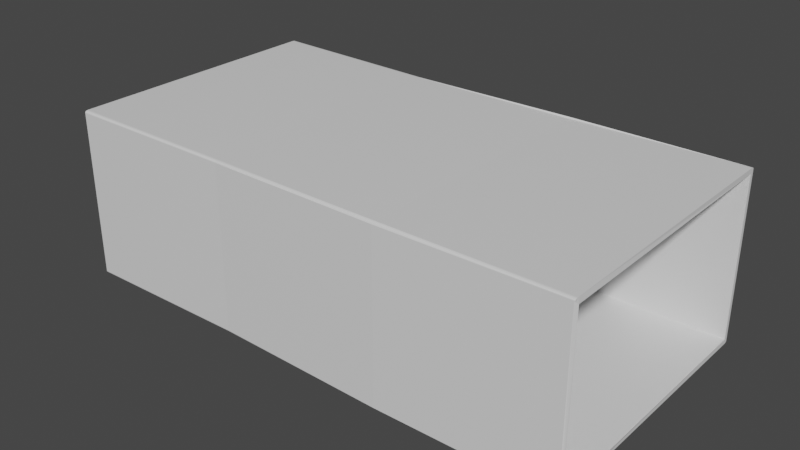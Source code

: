 # Source: VentPart.blend  (saved by Blender 3.3.6; exported with 4.5.12 LTS)
import bpy
from mathutils import Matrix  # noqa: F401  (used for matrix-valued properties, if any)

bpy.ops.wm.read_factory_settings(use_empty=True)
scene = bpy.context.scene
scene.name = 'Scene'

# ---- collections
col_export = bpy.data.collections.new('Export'); scene.collection.children.link(col_export)

# ---- materials (node trees are filled in below, after node groups)
mat_material = bpy.data.materials.new('Material')
mat_material.alpha_threshold = 0.0
mat_material.use_transparent_shadow = False
mat_material.line_color = (0.0, 0.0, 0.0, 1.0)

# ---- material node trees
mat_material.use_nodes = True; mat_material.node_tree.nodes.clear()
_N = mat_material.node_tree.nodes; _L = mat_material.node_tree.links
n0 = _N.new('ShaderNodeOutputMaterial'); n0.name = 'Material Output'; n0.location = (300, 300)
n1 = _N.new('ShaderNodeBsdfPrincipled'); n1.name = 'Principled BSDF'; n1.location = (10, 300)
n1.distribution = 'GGX'
n1.subsurface_method = 'RANDOM_WALK_SKIN'
n1.inputs[2].default_value = 0.4
n1.inputs[3].default_value = 1.45
n1.inputs[27].default_value = (0.0, 0.0, 0.0, 1.0)
n1.inputs[28].default_value = 1.0
_L.new(n1.outputs[0], n0.inputs[0])
n0.is_active_output = True

# ---- world
world_world = bpy.data.worlds.new('World'); scene.world = world_world
world_world.use_nodes = True; world_world.node_tree.nodes.clear()
_N = world_world.node_tree.nodes; _L = world_world.node_tree.links
n0 = _N.new('ShaderNodeOutputWorld'); n0.name = 'World Output'; n0.location = (300, 300)
n1 = _N.new('ShaderNodeBackground'); n1.name = 'Background'; n1.location = (10, 300)
n1.inputs[0].default_value = (0.05088, 0.05088, 0.05088, 1.0)
_L.new(n1.outputs[0], n0.inputs[0])
n0.is_active_output = True
world_world.color = (0.05088, 0.05088, 0.05088)
world_world.use_sun_shadow = False
world_world.sun_shadow_jitter_overblur = 0.0

# ---- meshes
me_cube = bpy.data.meshes.new('Cube')
me_cube.from_pydata([(-1.0, -0.9705, -0.9392), (-1.0, -0.9705, 0.9392), (-1.0, 0.9705, -0.9392), (-1.0, 0.9705, 0.9392), (1.0, 0.9705, -0.9392), (1.0, 0.9705, 0.9392), (1.003, -0.9719, -0.9392), (1.003, -0.9719, 0.9392), (1.0, 1.0, 0.9768), (1.0, 0.9768, 1.0), (1.0, 0.9982, 0.9857), (1.0, 0.9932, 0.9932), (1.0, 0.9857, 0.9982), (1.0, 0.9768, -1.0), (1.0, 1.0, -0.9768), (1.0, 0.9857, -0.9982), (1.0, 0.9932, -0.9932), (1.0, 0.9982, -0.9857), (1.0, -0.9768, 1.0), (0.9967, -0.9986, 0.9768), (1.0, -0.9899, 0.9791), (1.0, -0.9857, 0.9982), (1.0, -0.9932, 0.9932), (1.0, -0.9982, 0.9857), (0.9967, -0.9986, -0.9768), (1.0, -0.9768, -1.0), (1.0, -0.9899, -0.9791), (1.0, -0.9982, -0.9857), (1.0, -0.9932, -0.9932), (1.0, -0.9857, -0.9982), (-1.0, 0.9768, 1.0), (-1.0, 1.0, 0.9768), (-1.0, 0.9899, 0.9791), (-1.0, 0.9857, 0.9982), (-1.0, 0.9932, 0.9932), (-1.0, 0.9982, 0.9857), (-1.0, 1.0, -0.9768), (-1.0, 0.9768, -1.0), (-1.0, 0.9899, -0.9791), (-1.0, 0.9982, -0.9857), (-1.0, 0.9932, -0.9932), (-1.0, 0.9857, -0.9982), (-1.0, -1.0, 0.9768), (-1.0, -0.9768, 1.0), (-1.0, -0.9982, 0.9857), (-1.0, -0.9932, 0.9932), (-1.0, -0.9857, 0.9982), (-1.0, -0.9768, -1.0), (-1.0, -1.0, -0.9768), (-1.0, -0.9857, -0.9982), (-1.0, -0.9932, -0.9932), (-1.0, -0.9982, -0.9857), (0.3333, 1.0, 0.9768), (-0.3333, 0.9873, 0.9644), (-0.3333, 0.9855, 0.9732), (0.3333, 0.9982, 0.9857), (-0.3333, 0.9806, 0.9806), (0.3333, 0.9932, 0.9932), (-0.3333, 0.9732, 0.9855), (0.3333, 0.9857, 0.9982), (-0.3333, 0.9644, 0.9873), (0.3333, 0.9768, 0.9844), (0.3333, -1.009, -0.9768), (-0.3333, -0.9873, -0.9644), (-0.3333, -0.9855, -0.9732), (0.3333, -0.9982, -0.9857), (-0.3333, -0.9806, -0.9806), (0.3333, -0.9932, -0.9932), (-0.3333, -0.9732, -0.9855), (0.3333, -0.9857, -0.9982), (-0.3333, -0.9644, -0.9873), (0.3333, -0.9768, -1.0), (0.3333, 0.9768, -1.0), (-0.3333, 0.9644, -0.9873), (-0.3333, 0.9732, -0.9855), (0.3333, 0.9857, -0.9982), (-0.3333, 0.9806, -0.9806), (0.3333, 0.9932, -0.9932), (-0.3333, 0.9855, -0.9732), (0.3333, 0.9982, -0.9857), (-0.3333, 0.9873, -0.9644), (0.3333, 1.0, -0.9768), (0.3333, -0.9768, 0.9844), (-0.3333, -0.9644, 0.9873), (-0.3333, -0.9732, 0.9855), (0.3333, -0.9857, 0.9982), (-0.3333, -0.9806, 0.9806), (0.3333, -0.9932, 0.9932), (-0.3333, -0.9855, 0.9732), (0.3333, -0.9982, 0.9857), (-0.3333, -0.9873, 0.9644), (0.3333, -1.009, 0.9768)], [], [(72, 13, 25, 71), (32, 31, 36, 38, 2, 3), (38, 37, 47, 49, 50, 51, 48, 42, 44, 45, 46, 43, 30, 32, 3, 1, 0, 2), (20, 19, 24, 26, 6, 7), (60, 30, 43, 83), (63, 90, 42, 48), (6, 26, 25, 13, 15, 16, 17, 14, 8, 10, 11, 12, 9, 18, 20, 7, 5, 4), (1, 3, 5, 7), (6, 0, 1, 7), (4, 2, 0, 6), (3, 2, 4, 5), (18, 21, 20), (21, 22, 20), (22, 23, 20), (23, 19, 20), (24, 27, 26), (27, 28, 26), (28, 29, 26), (29, 25, 26), (30, 33, 32), (33, 34, 32), (34, 35, 32), (35, 31, 32), (36, 39, 38), (39, 40, 38), (40, 41, 38), (41, 37, 38), (53, 31, 35, 54), (54, 35, 34, 56), (56, 34, 33, 58), (58, 33, 30, 60), (63, 48, 51, 64), (64, 51, 50, 66), (66, 50, 49, 68), (68, 49, 47, 70), (73, 37, 41, 74), (74, 41, 40, 76), (76, 40, 39, 78), (78, 39, 36, 80), (83, 43, 46, 84), (84, 46, 45, 86), (86, 45, 44, 88), (88, 44, 42, 90), (81, 52, 8, 14), (36, 31, 53, 80), (80, 53, 52, 81), (23, 89, 91, 19), (89, 88, 90, 91), (22, 87, 89, 23), (87, 86, 88, 89), (21, 85, 87, 22), (85, 84, 86, 87), (18, 82, 85, 21), (82, 83, 84, 85), (17, 79, 81, 14), (79, 78, 80, 81), (16, 77, 79, 17), (77, 76, 78, 79), (15, 75, 77, 16), (75, 74, 76, 77), (13, 72, 75, 15), (72, 73, 74, 75), (29, 69, 71, 25), (69, 68, 70, 71), (28, 67, 69, 29), (67, 66, 68, 69), (27, 65, 67, 28), (65, 64, 66, 67), (24, 62, 65, 27), (62, 63, 64, 65), (12, 59, 61, 9), (59, 58, 60, 61), (11, 57, 59, 12), (57, 56, 58, 59), (10, 55, 57, 11), (55, 54, 56, 57), (8, 52, 55, 10), (52, 53, 54, 55), (24, 19, 91, 62), (62, 91, 90, 63), (9, 61, 82, 18), (61, 60, 83, 82), (37, 73, 70, 47), (73, 72, 71, 70)])
_uv = me_cube.uv_layers.new(name='UVMap')
_uv.uv.foreach_set('vector', [0.2917, 0.5029, 0.375, 0.5029, 0.375, 0.7471, 0.2917, 0.7471, 0.6224, 0.2487, 0.6221, 0.25, 0.3779, 0.25, 0.3776, 0.2487, 0.3826, 0.2463, 0.6174, 0.2463, 0.3776, 0.2487, 0.375, 0.2471, 0.375, 0.002898, 0.3752, 0.001789, 0.3758, 0.0008489, 0.3768, 0.0002206, 0.3779, 0.0, 0.6221, 0.0, 0.6232, 0.0002206, 0.6242, 0.0008489, 0.6248, 0.001789, 0.625, 0.002898, 0.625, 0.2471, 0.6224, 0.2487, 0.6174, 0.2463, 0.6174, 0.00369, 0.3826, 0.00369, 0.3826, 0.2463, 0.6224, 0.7487, 0.6221, 0.75, 0.3779, 0.75, 0.3776, 0.7487, 0.3826, 0.7463, 0.6174, 0.7463, 0.7917, 0.5029, 0.875, 0.5029, 0.875, 0.7471, 0.7917, 0.7471, 0.3779, 0.9167, 0.6221, 0.9167, 0.6221, 1.0, 0.3779, 1.0, 0.3826, 0.7463, 0.3776, 0.7487, 0.375, 0.7471, 0.375, 0.5029, 0.3752, 0.5018, 0.3758, 0.5008, 0.3768, 0.5002, 0.3779, 0.5, 0.6221, 0.5, 0.6232, 0.5002, 0.6242, 0.5008, 0.6248, 0.5018, 0.625, 0.5029, 0.625, 0.7471, 0.6224, 0.7487, 0.6174, 0.7463, 0.6174, 0.5037, 0.3826, 0.5037, 0.8282, 0.75, 0.8282, 0.5, 0.6718, 0.5, 0.6718, 0.75, 0.375, 0.7968, 0.375, 0.9532, 0.625, 0.9532, 0.625, 0.7968, 0.3282, 0.5, 0.1718, 0.5, 0.1718, 0.75, 0.3282, 0.75, 0.625, 0.2968, 0.375, 0.2968, 0.375, 0.4532, 0.625, 0.4532, 0.625, 0.75, 0.6248, 0.75, 0.6224, 0.75, 0.6248, 0.75, 0.6242, 0.75, 0.6224, 0.75, 0.6242, 0.75, 0.6232, 0.75, 0.6224, 0.75, 0.6232, 0.75, 0.6221, 0.75, 0.6224, 0.75, 0.375, 0.75, 0.375, 0.7498, 0.375, 0.7487, 0.375, 0.7498, 0.375, 0.7492, 0.375, 0.7487, 0.375, 0.7492, 0.375, 0.7482, 0.375, 0.7487, 0.375, 0.7482, 0.375, 0.7471, 0.375, 0.7487, 0.625, 0.25, 0.6248, 0.25, 0.6224, 0.25, 0.6248, 0.25, 0.6242, 0.25, 0.6224, 0.25, 0.6242, 0.25, 0.6232, 0.25, 0.6224, 0.25, 0.6232, 0.25, 0.6221, 0.25, 0.6224, 0.25, 0.125, 0.5, 0.125, 0.5002, 0.125, 0.5013, 0.125, 0.5002, 0.125, 0.5008, 0.125, 0.5013, 0.125, 0.5008, 0.125, 0.5018, 0.125, 0.5013, 0.125, 0.5018, 0.125, 0.5029, 0.125, 0.5013, 0.6221, 0.3333, 0.6221, 0.25, 0.6232, 0.25, 0.6232, 0.3333, 0.6232, 0.3333, 0.6232, 0.25, 0.625, 0.25, 0.625, 0.3333, 0.7917, 0.5, 0.875, 0.5, 0.875, 0.5018, 0.7917, 0.5018, 0.7917, 0.5018, 0.875, 0.5018, 0.875, 0.5029, 0.7917, 0.5029, 0.3779, 0.9167, 0.3779, 1.0, 0.3768, 1.0, 0.3768, 0.9167, 0.3768, 0.9167, 0.3768, 1.0, 0.375, 1.0, 0.375, 0.9167, 0.2083, 0.75, 0.125, 0.75, 0.125, 0.7482, 0.2083, 0.7482, 0.2083, 0.7482, 0.125, 0.7482, 0.125, 0.7471, 0.2083, 0.7471, 0.2083, 0.5029, 0.125, 0.5029, 0.125, 0.5018, 0.2083, 0.5018, 0.2083, 0.5018, 0.125, 0.5018, 0.125, 0.5, 0.2083, 0.5, 0.375, 0.3333, 0.375, 0.25, 0.3768, 0.25, 0.3768, 0.3333, 0.3768, 0.3333, 0.3768, 0.25, 0.3779, 0.25, 0.3779, 0.3333, 0.7917, 0.7471, 0.875, 0.7471, 0.875, 0.7482, 0.7917, 0.7482, 0.7917, 0.7482, 0.875, 0.7482, 0.875, 0.75, 0.7917, 0.75, 0.625, 0.9167, 0.625, 1.0, 0.6232, 1.0, 0.6232, 0.9167, 0.6232, 0.9167, 0.6232, 1.0, 0.6221, 1.0, 0.6221, 0.9167, 0.3779, 0.4167, 0.6221, 0.4167, 0.6221, 0.5, 0.3779, 0.5, 0.3779, 0.25, 0.6221, 0.25, 0.6221, 0.3333, 0.3779, 0.3333, 0.3779, 0.3333, 0.6221, 0.3333, 0.6221, 0.4167, 0.3779, 0.4167, 0.6232, 0.75, 0.6232, 0.8333, 0.6221, 0.8333, 0.6221, 0.75, 0.6232, 0.8333, 0.6232, 0.9167, 0.6221, 0.9167, 0.6221, 0.8333, 0.625, 0.75, 0.625, 0.8333, 0.6232, 0.8333, 0.6232, 0.75, 0.625, 0.8333, 0.625, 0.9167, 0.6232, 0.9167, 0.6232, 0.8333, 0.625, 0.7482, 0.7083, 0.7482, 0.7083, 0.75, 0.625, 0.75, 0.7083, 0.7482, 0.7917, 0.7482, 0.7917, 0.75, 0.7083, 0.75, 0.625, 0.7471, 0.7083, 0.7471, 0.7083, 0.7482, 0.625, 0.7482, 0.7083, 0.7471, 0.7917, 0.7471, 0.7917, 0.7482, 0.7083, 0.7482, 0.3768, 0.5, 0.3768, 0.4167, 0.3779, 0.4167, 0.3779, 0.5, 0.3768, 0.4167, 0.3768, 0.3333, 0.3779, 0.3333, 0.3779, 0.4167, 0.375, 0.5, 0.375, 0.4167, 0.3768, 0.4167, 0.3768, 0.5, 0.375, 0.4167, 0.375, 0.3333, 0.3768, 0.3333, 0.3768, 0.4167, 0.375, 0.5018, 0.2917, 0.5018, 0.2917, 0.5, 0.375, 0.5, 0.2917, 0.5018, 0.2083, 0.5018, 0.2083, 0.5, 0.2917, 0.5, 0.375, 0.5029, 0.2917, 0.5029, 0.2917, 0.5018, 0.375, 0.5018, 0.2917, 0.5029, 0.2083, 0.5029, 0.2083, 0.5018, 0.2917, 0.5018, 0.375, 0.7482, 0.2917, 0.7482, 0.2917, 0.7471, 0.375, 0.7471, 0.2917, 0.7482, 0.2083, 0.7482, 0.2083, 0.7471, 0.2917, 0.7471, 0.375, 0.75, 0.2917, 0.75, 0.2917, 0.7482, 0.375, 0.7482, 0.2917, 0.75, 0.2083, 0.75, 0.2083, 0.7482, 0.2917, 0.7482, 0.3768, 0.75, 0.3768, 0.8333, 0.375, 0.8333, 0.375, 0.75, 0.3768, 0.8333, 0.3768, 0.9167, 0.375, 0.9167, 0.375, 0.8333, 0.3779, 0.75, 0.3779, 0.8333, 0.3768, 0.8333, 0.3768, 0.75, 0.3779, 0.8333, 0.3779, 0.9167, 0.3768, 0.9167, 0.3768, 0.8333, 0.625, 0.5018, 0.7083, 0.5018, 0.7083, 0.5029, 0.625, 0.5029, 0.7083, 0.5018, 0.7917, 0.5018, 0.7917, 0.5029, 0.7083, 0.5029, 0.625, 0.5, 0.7083, 0.5, 0.7083, 0.5018, 0.625, 0.5018, 0.7083, 0.5, 0.7917, 0.5, 0.7917, 0.5018, 0.7083, 0.5018, 0.6232, 0.5, 0.6232, 0.4167, 0.625, 0.4167, 0.625, 0.5, 0.6232, 0.4167, 0.6232, 0.3333, 0.625, 0.3333, 0.625, 0.4167, 0.6221, 0.5, 0.6221, 0.4167, 0.6232, 0.4167, 0.6232, 0.5, 0.6221, 0.4167, 0.6221, 0.3333, 0.6232, 0.3333, 0.6232, 0.4167, 0.3779, 0.75, 0.6221, 0.75, 0.6221, 0.8333, 0.3779, 0.8333, 0.3779, 0.8333, 0.6221, 0.8333, 0.6221, 0.9167, 0.3779, 0.9167, 0.625, 0.5029, 0.7083, 0.5029, 0.7083, 0.7471, 0.625, 0.7471, 0.7083, 0.5029, 0.7917, 0.5029, 0.7917, 0.7471, 0.7083, 0.7471, 0.125, 0.5029, 0.2083, 0.5029, 0.2083, 0.7471, 0.125, 0.7471, 0.2083, 0.5029, 0.2917, 0.5029, 0.2917, 0.7471, 0.2083, 0.7471])
me_cube.materials.append(mat_material)
me_cube.use_remesh_preserve_volume = False
me_cube.use_remesh_preserve_attributes = False
me_cube.use_mirror_vertex_groups = False
me_cube.update()

# ---- objects
ob_vent = bpy.data.objects.new('Vent', me_cube)

# ---- transforms, parenting, visibility, modifiers, constraints
ob_vent.location = (0.0, 0.0, 0.0)
ob_vent.scale = (1.914, 1.0, 0.6227)
ob_vent.lock_rotations_4d = False
ob_vent.empty_display_type = 'ARROWS'
ob_vent.lineart.crease_threshold = 0.0

# ---- collection membership
col_export.objects.link(ob_vent)

# ---- scene / render settings (as saved in the file)
scene.frame_start = 1; scene.frame_end = 250; scene.frame_set(1)
scene.render.engine = 'BLENDER_EEVEE_NEXT'
scene.cycles.sampling_pattern = 'TABULATED_SOBOL'
scene.cycles.use_light_tree = False
scene.view_settings.view_transform = 'Filmic'
bpy.context.view_layer.update()

# ---- added for rendering (the .blend has no active camera and no usable light): camera, sun
cam_auto = bpy.data.cameras.new('AutoCamera')
cam_auto.lens = 50.0
cam_auto.sensor_width = 36.0
cam_auto.clip_end = 1000.0
ob_auto_camera = bpy.data.objects.new('AutoCamera', cam_auto)
scene.collection.objects.link(ob_auto_camera)
ob_auto_camera.location = (4.17123, -5.00627, 3.33444)
ob_auto_camera.rotation_euler = (1.09748, -7.21219e-08, 0.694738)
scene.camera = ob_auto_camera
light_auto_sun = bpy.data.lights.new('AutoSun', 'SUN')
light_auto_sun.energy = 3.0
light_auto_sun.angle = 0.0523599
ob_auto_sun = bpy.data.objects.new('AutoSun', light_auto_sun)
scene.collection.objects.link(ob_auto_sun)
ob_auto_sun.rotation_euler = (0.872665, 0.174533, 0.523599)
bpy.context.view_layer.update()
